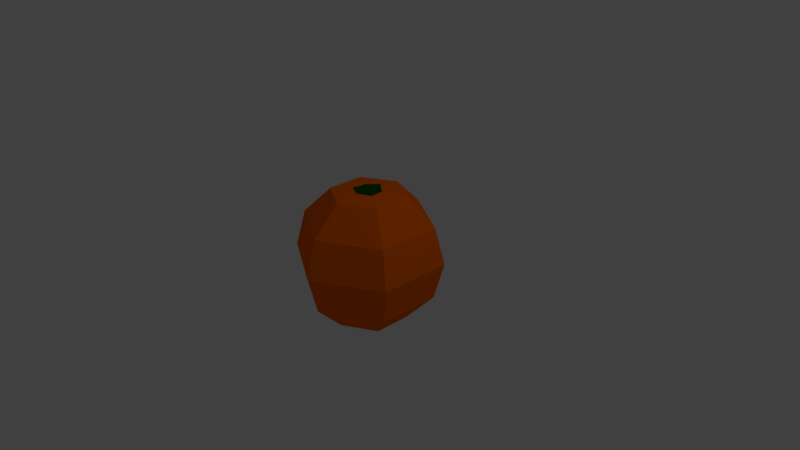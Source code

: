 # Source: naranca.blend  (saved by Blender 2.79.1; exported with 4.5.12 LTS)
import bpy
from mathutils import Matrix  # noqa: F401  (used for matrix-valued properties, if any)

bpy.ops.wm.read_factory_settings(use_empty=True)
scene = bpy.context.scene
scene.name = 'Scene'

# ---- collections
col_collection_1 = bpy.data.collections.new('Collection 1'); scene.collection.children.link(col_collection_1)

# ---- materials (node trees are filled in below, after node groups)
mat_material_001 = bpy.data.materials.new('Material.001')
mat_material_001.alpha_threshold = 0.0
mat_material_001.use_transparent_shadow = False
mat_material_001.diffuse_color = (0.9699, 0.1454, 0.001197, 1.0)
mat_material_001.roughness = 0.5
mat_material_002 = bpy.data.materials.new('Material.002')
mat_material_002.alpha_threshold = 0.0
mat_material_002.use_transparent_shadow = False
mat_material_002.diffuse_color = (0.003025, 0.07658, 0.00034, 1.0)
mat_material_002.roughness = 0.5
mat_material_002.specular_intensity = 0.0

# ---- material node trees

# ---- world
world_world = bpy.data.worlds.new('World'); scene.world = world_world
world_world.color = (0.05088, 0.05088, 0.05088)
world_world.use_sun_shadow = False
world_world.sun_shadow_jitter_overblur = 0.0
world_world.cycles.sampling_method = 'MANUAL'

# ---- cameras
cam_camera = bpy.data.cameras.new('Camera')
cam_camera.clip_end = 100.0
cam_camera.lens = 35.0
cam_camera.sensor_width = 32.0
cam_camera.sensor_height = 18.0
cam_camera.ortho_scale = 7.314
cam_camera.dof.focus_distance = 0.0
cam_camera.dof.aperture_fstop = 128.0

# ---- lights
light_lamp = bpy.data.lights.new('Lamp', 'POINT')
light_lamp.transmission_factor = 0.0
light_lamp.cutoff_distance = 30.0
light_lamp.energy = 100.0
light_lamp.shadow_buffer_clip_start = 1.001
light_lamp.shadow_soft_size = 0.1
light_lamp.shadow_maximum_resolution = 0.006
light_lamp.use_absolute_resolution = True

# ---- meshes
me_sphere = bpy.data.meshes.new('Sphere')
me_sphere.from_pydata([(0.0, 0.5, 0.866), (0.0, 0.866, 0.5), (0.0, 1.0, -4.371e-08), (0.0, 0.866, -0.5), (0.0, 0.5, -0.866), (3.996e-09, 0.2075, 0.9001), (0.433, 0.25, 0.866), (0.75, 0.433, 0.5), (0.866, 0.5, -4.371e-08), (0.75, 0.433, -0.5), (0.433, 0.25, -0.866), (0.433, -0.25, 0.866), (0.75, -0.433, 0.5), (0.866, -0.5, -4.371e-08), (0.75, -0.433, -0.5), (0.433, -0.25, -0.866), (-8.606e-08, -0.5, 0.866), (-1.308e-07, -0.866, 0.5), (-1.308e-07, -1.0, -4.371e-08), (-7.116e-08, -0.866, -0.5), (-1.01e-07, -0.5, -0.866), (0.0, 1.51e-07, -1.0), (-0.433, -0.25, 0.866), (-0.75, -0.433, 0.5), (-0.866, -0.5, -4.371e-08), (-0.75, -0.433, -0.5), (-0.433, -0.25, -0.866), (-0.433, 0.25, 0.866), (-0.75, 0.433, 0.5), (-0.866, 0.5, -4.371e-08), (-0.75, 0.433, -0.5), (-0.433, 0.25, -0.866), (0.1598, 0.09229, 0.9001), (0.1598, -0.09229, 0.9001), (-2.777e-08, -0.1846, 0.9001), (-0.1598, -0.09229, 0.9001), (-0.1598, 0.09229, 0.9001), (3.742e-09, 0.2188, 0.9151), (-0.09483, 0.05464, 0.9151), (-0.1687, -0.09749, 0.9151), (-1.892e-08, -0.1096, 0.9151), (0.1687, -0.09749, 0.9151), (0.09483, 0.05464, 0.9151), (-8.012e-09, 0.0625, 0.9151), (-0.05422, 0.0312, 0.9151), (-0.05422, -0.03141, 0.9151), (-1.879e-08, -0.06271, 0.9151), (0.05422, -0.03141, 0.9151), (0.05422, 0.0312, 0.9151)], [], [(2, 1, 7, 8), (22, 16, 34, 35), (21, 4, 10), (3, 2, 8, 9), (1, 0, 6, 7), (4, 3, 9, 10), (21, 10, 15), (9, 8, 13, 14), (7, 6, 11, 12), (10, 9, 14, 15), (8, 7, 12, 13), (27, 22, 35, 36), (21, 15, 20), (14, 13, 18, 19), (12, 11, 16, 17), (15, 14, 19, 20), (13, 12, 17, 18), (6, 0, 5, 32), (19, 18, 24, 25), (17, 16, 22, 23), (20, 19, 25, 26), (18, 17, 23, 24), (16, 11, 33, 34), (21, 20, 26), (23, 22, 27, 28), (26, 25, 30, 31), (24, 23, 28, 29), (0, 27, 36, 5), (21, 26, 31), (25, 24, 29, 30), (31, 30, 3, 4), (29, 28, 1, 2), (11, 6, 32, 33), (21, 31, 4), (30, 29, 2, 3), (28, 27, 0, 1), (36, 35, 39, 38), (33, 32, 42, 41), (5, 36, 38, 37), (32, 5, 37, 42), (35, 34, 40, 39), (34, 33, 41, 40), (40, 41, 47, 46), (39, 40, 46, 45), (42, 37, 43, 48), (37, 38, 44, 43), (41, 42, 48, 47), (38, 39, 45, 44), (44, 45, 46, 47, 48, 43)])
me_sphere.polygons.foreach_set('material_index', [0, 0, 0, 0, 0, 0, 0, 0, 0, 0, 0, 0, 0, 0, 0, 0, 0, 0, 0, 0, 0, 0, 0, 0, 0, 0, 0, 0, 0, 0, 0, 0, 0, 0, 0, 0, 1, 1, 1, 1, 1, 1, 1, 1, 1, 1, 1, 1, 1])
me_sphere.materials.append(mat_material_001)
me_sphere.materials.append(mat_material_002)
me_sphere.use_remesh_preserve_volume = False
me_sphere.use_remesh_preserve_attributes = False
me_sphere.use_mirror_vertex_groups = False
me_sphere.update()

# ---- objects
ob_naranca = bpy.data.objects.new('Naranca', me_sphere)
ob_lamp = bpy.data.objects.new('Lamp', light_lamp)
ob_camera = bpy.data.objects.new('Camera', cam_camera)

# ---- transforms, parenting, visibility, modifiers, constraints
ob_naranca.location = (0.0, 0.0, 0.0)
ob_naranca.lineart.crease_threshold = 0.0
ob_lamp.location = (4.076, 1.005, 5.904)
ob_lamp.rotation_euler = (0.6503, 0.05522, 1.866)
ob_lamp.lock_rotations_4d = False
ob_lamp.empty_display_type = 'ARROWS'
ob_lamp.color = (0.0, 0.0, 0.0, 0.0)
ob_lamp.lineart.crease_threshold = 0.0
ob_camera.location = (7.481, -6.508, 5.344)
ob_camera.rotation_euler = (1.109, 0.0, 0.8149)
ob_camera.lock_rotations_4d = False
ob_camera.empty_display_type = 'ARROWS'
ob_camera.color = (0.0, 0.0, 0.0, 0.0)
ob_camera.display_type = 'WIRE'
ob_camera.lineart.crease_threshold = 0.0

# ---- collection membership
col_collection_1.objects.link(ob_naranca)
col_collection_1.objects.link(ob_lamp)
col_collection_1.objects.link(ob_camera)

# ---- scene / render settings (as saved in the file)
scene.camera = ob_camera
scene.frame_start = 1; scene.frame_end = 250; scene.frame_set(1)
scene.render.engine = 'BLENDER_EEVEE_NEXT'
scene.render.resolution_percentage = 50
scene.render.dither_intensity = 0.0
scene.cycles.use_denoising = False
scene.cycles.samples = 128
scene.cycles.sampling_pattern = 'TABULATED_SOBOL'
scene.cycles.use_adaptive_sampling = False
scene.cycles.use_light_tree = False
scene.view_settings.view_transform = 'Standard'
bpy.context.view_layer.update()
